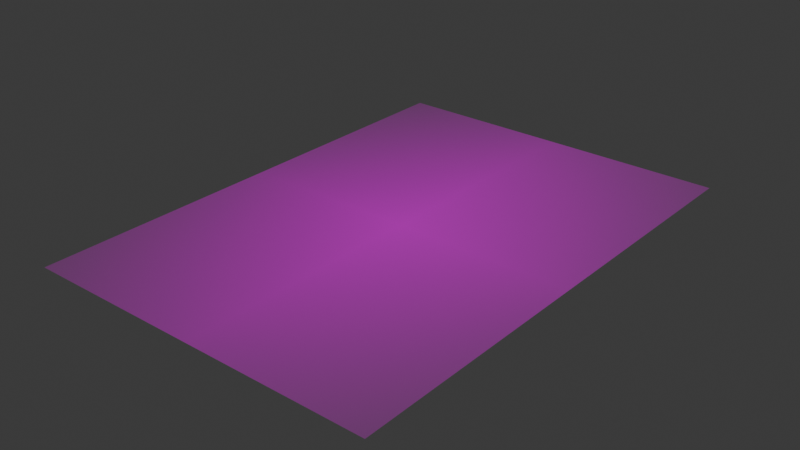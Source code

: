 # Source: card_normal.blend  (saved by Blender 4.3.34; exported with 4.5.12 LTS)
import bpy
from mathutils import Matrix  # noqa: F401  (used for matrix-valued properties, if any)

bpy.ops.wm.read_factory_settings(use_empty=True)
scene = bpy.context.scene
scene.name = 'Scene'

# ---- collections
col_collection = bpy.data.collections.new('Collection'); scene.collection.children.link(col_collection)

# ---- images (referenced by path relative to the original .blend; pixels are not part of the script)
import os
ASSET_DIR = os.environ.get("B2B_ASSET_DIR", "")  # directory of the original .blend (textures are referenced by path, not embedded)
HERE = os.path.dirname(os.path.abspath(__file__))  # packed textures are extracted next to this script under _unpacked/

def load_image(name, relpath, width, height, colorspace="sRGB"):
    """Load a texture the original file referenced (path relative to the .blend, or extracted next to this script)."""
    p = next((c for c in (os.path.join(HERE, relpath), os.path.join(ASSET_DIR, relpath)) if relpath and os.path.exists(c)), "")
    if p:
        img = bpy.data.images.load(p, check_existing=True)
        img.name = name
    else:  # same state as the original file: an image datablock whose file is absent (Cycles renders it pink)
        img = bpy.data.images.new(name, width, height)
        img.source = "FILE"
        img.filepath = "//" + (relpath or name)
    img.colorspace_settings.name = colorspace
    return img
img_card_png = load_image('Card.png', 'Card.png', 1024, 1024, 'sRGB')

# ---- materials (node trees are filled in below, after node groups)
mat_card = bpy.data.materials.new('Card')

# ---- material node trees
mat_card.use_nodes = True; mat_card.node_tree.nodes.clear()
_N = mat_card.node_tree.nodes; _L = mat_card.node_tree.links
n0 = _N.new('ShaderNodeOutputMaterial'); n0.name = 'Material Output'; n0.location = (300, 300)
n1 = _N.new('ShaderNodeTexImage'); n1.name = 'Image Texture'; n1.location = (-200, 300)
n1.image = img_card_png
n1.extension = 'CLIP'
n2 = _N.new('ShaderNodeBsdfPrincipled'); n2.name = 'Principled BSDF'; n2.location = (0, 300)
_L.new(n1.outputs[0], n2.inputs[0])
_L.new(n1.outputs[1], n2.inputs[4])
_L.new(n2.outputs[0], n0.inputs[0])
n0.is_active_output = True

# ---- world
world_world = bpy.data.worlds.new('World'); scene.world = world_world
world_world.use_nodes = True; world_world.node_tree.nodes.clear()
_N = world_world.node_tree.nodes; _L = world_world.node_tree.links
n0 = _N.new('ShaderNodeOutputWorld'); n0.name = 'World Output'; n0.location = (300, 300)
n1 = _N.new('ShaderNodeBackground'); n1.name = 'Background'; n1.location = (10, 300)
n1.inputs[0].default_value = (0.05088, 0.05088, 0.05088, 1.0)
_L.new(n1.outputs[0], n0.inputs[0])
n0.is_active_output = True
world_world.color = (0.05088, 0.05088, 0.05088)
world_world.sun_shadow_jitter_overblur = 0.0

# ---- lights
light_light = bpy.data.lights.new('Light', 'POINT')
light_light.energy = 1000.0
light_light.shadow_soft_size = 0.1

# ---- meshes
me_card = bpy.data.meshes.new('Card')
me_card.from_pydata([(-0.3571, -0.5, 0.0), (0.3571, -0.5, 0.0), (-0.3571, 0.5, 0.0), (0.3571, 0.5, 0.0)], [], [(0, 1, 3, 2)])
_uv = me_card.uv_layers.new(name='UVMap')
_uv.uv.foreach_set('vector', [0.0, 0.0, 1.0, 0.0, 1.0, 1.0, 0.0, 1.0])
me_card.materials.append(mat_card)
me_card.update()

# ---- objects
ob_light = bpy.data.objects.new('Light', light_light)
ob_card = bpy.data.objects.new('Card', me_card)

# ---- transforms, parenting, visibility, modifiers, constraints
ob_light.location = (4.076, 1.005, 5.904)
ob_light.rotation_euler = (0.6503, 0.05522, 1.866)
ob_light.lock_rotations_4d = False
ob_light.empty_display_type = 'ARROWS'
ob_light.color = (0.0, 0.0, 0.0, 0.0)
ob_light.lineart.crease_threshold = 0.0
ob_card.location = (0.0, 0.0, 0.0)

# ---- collection membership
col_collection.objects.link(ob_light)
col_collection.objects.link(ob_card)

# ---- scene / render settings (as saved in the file)
scene.frame_start = 1; scene.frame_end = 250; scene.frame_set(1)
scene.render.engine = 'BLENDER_EEVEE_NEXT'
bpy.context.view_layer.update()

# ---- added for rendering (the .blend has no active camera): camera
cam_auto = bpy.data.cameras.new('AutoCamera')
cam_auto.lens = 50.0
cam_auto.sensor_width = 36.0
cam_auto.clip_end = 1000.0
ob_auto_camera = bpy.data.objects.new('AutoCamera', cam_auto)
scene.collection.objects.link(ob_auto_camera)
ob_auto_camera.location = (1.13701, -1.36441, 0.909609)
ob_auto_camera.rotation_euler = (1.09748, -7.21219e-08, 0.694738)
scene.camera = ob_auto_camera
bpy.context.view_layer.update()
